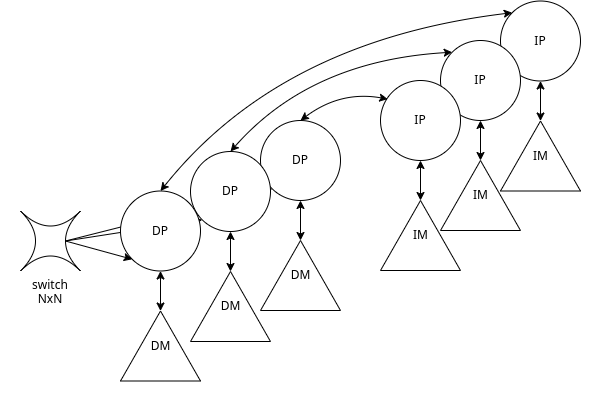

The diagram above was exported from draw.io. Its source (the exported page's mxGraphModel, read from the mxfile embedded in the PNG):
<mxGraphModel dx="819" dy="454" grid="1" gridSize="10" guides="1" tooltips="1" connect="1" arrows="1" fold="1" page="1" pageScale="1" pageWidth="827" pageHeight="1169" background="#ffffff" math="0" shadow="0">
  <root>
    <mxCell id="0" />
    <mxCell id="1" parent="0" />
    <mxCell id="9WdZC6UhHN57R32yWmea-14" value="" style="whiteSpace=wrap;html=1;strokeColor=none;" vertex="1" parent="1">
      <mxGeometry x="60" y="160" width="600" height="400.5" as="geometry" />
    </mxCell>
    <mxCell id="9WdZC6UhHN57R32yWmea-18" style="edgeStyle=none;html=1;exitX=0.5;exitY=1;exitDx=0;exitDy=0;entryX=0;entryY=0;entryDx=50;entryDy=0;entryPerimeter=0;startArrow=classicThin;startFill=1;" edge="1" parent="1" source="9WdZC6UhHN57R32yWmea-15">
      <mxGeometry relative="1" as="geometry">
        <mxPoint x="600" y="340" as="targetPoint" />
      </mxGeometry>
    </mxCell>
    <mxCell id="9WdZC6UhHN57R32yWmea-21" value="" style="edgeStyle=none;orthogonalLoop=1;jettySize=auto;html=1;exitX=0.686;exitY=0.827;exitDx=0;exitDy=0;exitPerimeter=0;entryX=0.5;entryY=0;entryDx=0;entryDy=0;startArrow=classic;startFill=1;rounded=0;curved=1;" edge="1" parent="1" target="9WdZC6UhHN57R32yWmea-23">
      <mxGeometry width="80" relative="1" as="geometry">
        <mxPoint x="447.29999999999995" y="258.60000000000014" as="sourcePoint" />
        <mxPoint x="360" y="280" as="targetPoint" />
        <Array as="points">
          <mxPoint x="400" y="250" />
        </Array>
      </mxGeometry>
    </mxCell>
    <mxCell id="9WdZC6UhHN57R32yWmea-23" value="DP" style="ellipse;whiteSpace=wrap;html=1;" vertex="1" parent="1">
      <mxGeometry x="320" y="280" width="80" height="80" as="geometry" />
    </mxCell>
    <mxCell id="9WdZC6UhHN57R32yWmea-24" value="DM" style="verticalLabelPosition=middle;verticalAlign=middle;html=1;shape=mxgraph.basic.acute_triangle;dx=0.5;labelPosition=center;align=center;" vertex="1" parent="1">
      <mxGeometry x="320" y="400" width="80" height="70" as="geometry" />
    </mxCell>
    <mxCell id="9WdZC6UhHN57R32yWmea-26" style="edgeStyle=none;html=1;exitX=0.5;exitY=1;exitDx=0;exitDy=0;entryX=0;entryY=0;entryDx=40;entryDy=0;entryPerimeter=0;startArrow=classic;startFill=1;" edge="1" parent="1" source="9WdZC6UhHN57R32yWmea-23" target="9WdZC6UhHN57R32yWmea-24">
      <mxGeometry relative="1" as="geometry" />
    </mxCell>
    <mxCell id="9WdZC6UhHN57R32yWmea-27" value="" style="edgeStyle=none;orthogonalLoop=1;jettySize=auto;html=1;entryX=0.5;entryY=0;entryDx=0;entryDy=0;exitX=0;exitY=0;exitDx=0;exitDy=0;startArrow=classic;startFill=1;rounded=0;curved=1;" edge="1" parent="1" target="9WdZC6UhHN57R32yWmea-28" source="9WdZC6UhHN57R32yWmea-45">
      <mxGeometry width="80" relative="1" as="geometry">
        <mxPoint x="448.10000000000014" y="240.5" as="sourcePoint" />
        <mxPoint x="290" y="311" as="targetPoint" />
        <Array as="points">
          <mxPoint x="370" y="220" />
        </Array>
      </mxGeometry>
    </mxCell>
    <mxCell id="9WdZC6UhHN57R32yWmea-29" value="DM" style="verticalLabelPosition=middle;verticalAlign=middle;html=1;shape=mxgraph.basic.acute_triangle;dx=0.5;labelPosition=center;align=center;" vertex="1" parent="1">
      <mxGeometry x="250" y="431" width="80" height="70" as="geometry" />
    </mxCell>
    <mxCell id="9WdZC6UhHN57R32yWmea-30" style="edgeStyle=none;html=1;exitX=0.5;exitY=1;exitDx=0;exitDy=0;entryX=0;entryY=0;entryDx=40;entryDy=0;entryPerimeter=0;startArrow=classic;startFill=1;" edge="1" parent="1" source="9WdZC6UhHN57R32yWmea-28" target="9WdZC6UhHN57R32yWmea-29">
      <mxGeometry relative="1" as="geometry" />
    </mxCell>
    <mxCell id="9WdZC6UhHN57R32yWmea-31" value="" style="edgeStyle=none;orthogonalLoop=1;jettySize=auto;html=1;exitX=0;exitY=0;exitDx=0;exitDy=0;entryX=0.5;entryY=0;entryDx=0;entryDy=0;startArrow=classic;startFill=1;rounded=0;curved=1;" edge="1" parent="1" target="9WdZC6UhHN57R32yWmea-32" source="9WdZC6UhHN57R32yWmea-40">
      <mxGeometry width="80" relative="1" as="geometry">
        <mxPoint x="447.29999999999995" y="222.60000000000014" as="sourcePoint" />
        <mxPoint x="220" y="350.5" as="targetPoint" />
        <Array as="points">
          <mxPoint x="340" y="200" />
        </Array>
      </mxGeometry>
    </mxCell>
    <mxCell id="9WdZC6UhHN57R32yWmea-33" value="DM" style="verticalLabelPosition=middle;verticalAlign=middle;html=1;shape=mxgraph.basic.acute_triangle;dx=0.5;labelPosition=center;align=center;" vertex="1" parent="1">
      <mxGeometry x="180" y="470.5" width="80" height="70" as="geometry" />
    </mxCell>
    <mxCell id="9WdZC6UhHN57R32yWmea-34" style="edgeStyle=none;html=1;exitX=0.5;exitY=1;exitDx=0;exitDy=0;entryX=0;entryY=0;entryDx=40;entryDy=0;entryPerimeter=0;startArrow=classic;startFill=1;" edge="1" parent="1" source="9WdZC6UhHN57R32yWmea-32" target="9WdZC6UhHN57R32yWmea-33">
      <mxGeometry relative="1" as="geometry" />
    </mxCell>
    <mxCell id="9WdZC6UhHN57R32yWmea-36" style="edgeStyle=none;html=1;exitX=0.75;exitY=0.5;exitDx=0;exitDy=0;exitPerimeter=0;entryX=0;entryY=1;entryDx=0;entryDy=0;" edge="1" parent="1" source="9WdZC6UhHN57R32yWmea-35" target="9WdZC6UhHN57R32yWmea-28">
      <mxGeometry relative="1" as="geometry" />
    </mxCell>
    <mxCell id="9WdZC6UhHN57R32yWmea-38" style="edgeStyle=none;html=1;exitX=0.75;exitY=0.5;exitDx=0;exitDy=0;exitPerimeter=0;entryX=0;entryY=1;entryDx=0;entryDy=0;" edge="1" parent="1" source="9WdZC6UhHN57R32yWmea-35" target="9WdZC6UhHN57R32yWmea-23">
      <mxGeometry relative="1" as="geometry" />
    </mxCell>
    <mxCell id="9WdZC6UhHN57R32yWmea-39" style="edgeStyle=none;html=1;exitX=0.75;exitY=0.5;exitDx=0;exitDy=0;exitPerimeter=0;entryX=0;entryY=1;entryDx=0;entryDy=0;" edge="1" parent="1" source="9WdZC6UhHN57R32yWmea-35" target="9WdZC6UhHN57R32yWmea-32">
      <mxGeometry relative="1" as="geometry" />
    </mxCell>
    <mxCell id="9WdZC6UhHN57R32yWmea-35" value="switch&lt;div&gt;NxN&lt;/div&gt;" style="shape=switch;whiteSpace=wrap;html=1;labelPosition=center;verticalLabelPosition=bottom;align=center;verticalAlign=top;" vertex="1" parent="1">
      <mxGeometry x="80" y="370.5" width="60" height="60" as="geometry" />
    </mxCell>
    <mxCell id="9WdZC6UhHN57R32yWmea-28" value="DP" style="ellipse;whiteSpace=wrap;html=1;" vertex="1" parent="1">
      <mxGeometry x="250" y="311" width="80" height="80" as="geometry" />
    </mxCell>
    <mxCell id="9WdZC6UhHN57R32yWmea-32" value="DP" style="ellipse;whiteSpace=wrap;html=1;" vertex="1" parent="1">
      <mxGeometry x="180" y="350.5" width="80" height="80" as="geometry" />
    </mxCell>
    <mxCell id="9WdZC6UhHN57R32yWmea-43" value="" style="group" vertex="1" connectable="0" parent="1">
      <mxGeometry x="560" y="160.5" width="80" height="190" as="geometry" />
    </mxCell>
    <mxCell id="9WdZC6UhHN57R32yWmea-40" value="IP" style="ellipse;whiteSpace=wrap;html=1;" vertex="1" parent="9WdZC6UhHN57R32yWmea-43">
      <mxGeometry width="80" height="80" as="geometry" />
    </mxCell>
    <mxCell id="9WdZC6UhHN57R32yWmea-41" value="IM" style="verticalLabelPosition=middle;verticalAlign=middle;html=1;shape=mxgraph.basic.acute_triangle;dx=0.5;labelPosition=center;align=center;" vertex="1" parent="9WdZC6UhHN57R32yWmea-43">
      <mxGeometry y="120" width="80" height="70" as="geometry" />
    </mxCell>
    <mxCell id="9WdZC6UhHN57R32yWmea-42" style="edgeStyle=none;html=1;exitX=0.5;exitY=1;exitDx=0;exitDy=0;entryX=0;entryY=0;entryDx=40;entryDy=0;entryPerimeter=0;startArrow=classic;startFill=1;" edge="1" parent="9WdZC6UhHN57R32yWmea-43" source="9WdZC6UhHN57R32yWmea-40" target="9WdZC6UhHN57R32yWmea-41">
      <mxGeometry relative="1" as="geometry" />
    </mxCell>
    <mxCell id="9WdZC6UhHN57R32yWmea-44" value="" style="group" vertex="1" connectable="0" parent="1">
      <mxGeometry x="500" y="200" width="80" height="190" as="geometry" />
    </mxCell>
    <mxCell id="9WdZC6UhHN57R32yWmea-45" value="IP" style="ellipse;whiteSpace=wrap;html=1;" vertex="1" parent="9WdZC6UhHN57R32yWmea-44">
      <mxGeometry width="80" height="80" as="geometry" />
    </mxCell>
    <mxCell id="9WdZC6UhHN57R32yWmea-46" value="IM" style="verticalLabelPosition=middle;verticalAlign=middle;html=1;shape=mxgraph.basic.acute_triangle;dx=0.5;labelPosition=center;align=center;" vertex="1" parent="9WdZC6UhHN57R32yWmea-44">
      <mxGeometry y="120" width="80" height="70" as="geometry" />
    </mxCell>
    <mxCell id="9WdZC6UhHN57R32yWmea-47" style="edgeStyle=none;html=1;exitX=0.5;exitY=1;exitDx=0;exitDy=0;entryX=0;entryY=0;entryDx=40;entryDy=0;entryPerimeter=0;startArrow=classic;startFill=1;" edge="1" parent="9WdZC6UhHN57R32yWmea-44" source="9WdZC6UhHN57R32yWmea-45" target="9WdZC6UhHN57R32yWmea-46">
      <mxGeometry relative="1" as="geometry" />
    </mxCell>
    <mxCell id="9WdZC6UhHN57R32yWmea-48" value="" style="group" vertex="1" connectable="0" parent="1">
      <mxGeometry x="440" y="240" width="80" height="190" as="geometry" />
    </mxCell>
    <mxCell id="9WdZC6UhHN57R32yWmea-49" value="IP" style="ellipse;whiteSpace=wrap;html=1;" vertex="1" parent="9WdZC6UhHN57R32yWmea-48">
      <mxGeometry width="80" height="80" as="geometry" />
    </mxCell>
    <mxCell id="9WdZC6UhHN57R32yWmea-50" value="IM" style="verticalLabelPosition=middle;verticalAlign=middle;html=1;shape=mxgraph.basic.acute_triangle;dx=0.5;labelPosition=center;align=center;" vertex="1" parent="9WdZC6UhHN57R32yWmea-48">
      <mxGeometry y="120" width="80" height="70" as="geometry" />
    </mxCell>
    <mxCell id="9WdZC6UhHN57R32yWmea-51" style="edgeStyle=none;html=1;exitX=0.5;exitY=1;exitDx=0;exitDy=0;entryX=0;entryY=0;entryDx=40;entryDy=0;entryPerimeter=0;startArrow=classic;startFill=1;" edge="1" parent="9WdZC6UhHN57R32yWmea-48" source="9WdZC6UhHN57R32yWmea-49" target="9WdZC6UhHN57R32yWmea-50">
      <mxGeometry relative="1" as="geometry" />
    </mxCell>
  </root>
</mxGraphModel>